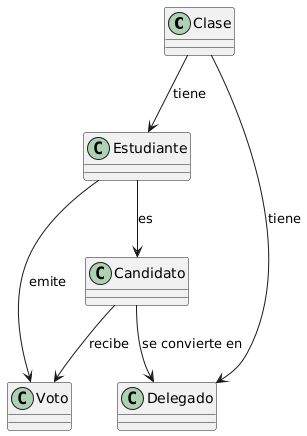

The diagram above was rendered by PlantUML. Its source (embedded in the PNG):
@startuml
class Clase {
   
}

class Estudiante {

}

class Candidato {

}

class Voto {

}

class Delegado {
   
}

Clase --> Estudiante : tiene
Estudiante --> Candidato : es
Estudiante --> Voto : emite 
Candidato --> Voto : recibe 
Candidato --> Delegado : se convierte en 
Clase --> Delegado : tiene
@enduml